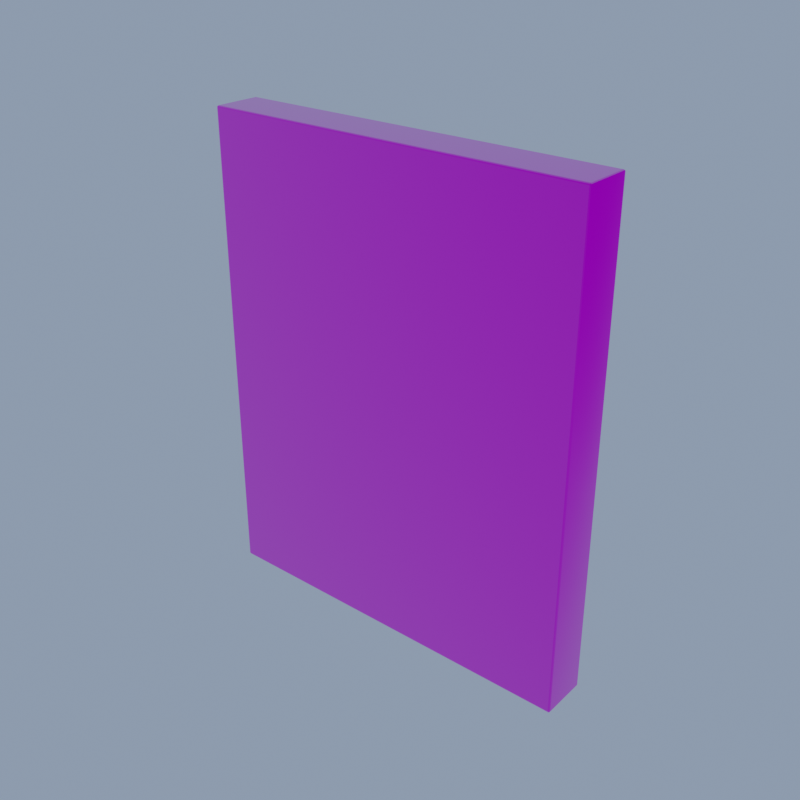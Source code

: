 # Source: BrickWallPanel.blend  (saved by Blender 4.0.36; exported with 4.5.12 LTS)
import bpy
from mathutils import Matrix  # noqa: F401  (used for matrix-valued properties, if any)

bpy.ops.wm.read_factory_settings(use_empty=True)
scene = bpy.context.scene
scene.name = 'Scene'

# ---- images (referenced by path relative to the original .blend; pixels are not part of the script)
import os
ASSET_DIR = os.environ.get("B2B_ASSET_DIR", "")  # directory of the original .blend (textures are referenced by path, not embedded)
HERE = os.path.dirname(os.path.abspath(__file__))  # packed textures are extracted next to this script under _unpacked/

def load_image(name, relpath, width, height, colorspace="sRGB"):
    """Load a texture the original file referenced (path relative to the .blend, or extracted next to this script)."""
    p = next((c for c in (os.path.join(HERE, relpath), os.path.join(ASSET_DIR, relpath)) if relpath and os.path.exists(c)), "")
    if p:
        img = bpy.data.images.load(p, check_existing=True)
        img.name = name
    else:  # same state as the original file: an image datablock whose file is absent (Cycles renders it pink)
        img = bpy.data.images.new(name, width, height)
        img.source = "FILE"
        img.filepath = "//" + (relpath or name)
    img.colorspace_settings.name = colorspace
    return img
img_t_brickwallpanel_bc = load_image('T_BrickWallPanel_BC', 'T_BrickWallPanel_BC.png', 1024, 1024, 'sRGB')
img_t_brickwallpanel_n = load_image('T_BrickWallPanel_N', 'T_BrickWallPanel_N.png', 1024, 1024, 'Non-Color')
img_t_brickwallpanel_orm = load_image('T_BrickWallPanel_ORM', 'T_BrickWallPanel_ORM.png', 1024, 1024, 'Non-Color')

# ---- materials (node trees are filled in below, after node groups)
mat_m_brickwallpanel = bpy.data.materials.new('M_BrickWallPanel')

# ---- node groups
ng_auto_smooth = bpy.data.node_groups.new('Auto Smooth', 'GeometryNodeTree')
_s = ng_auto_smooth.interface.new_socket(name='Geometry', in_out='OUTPUT', socket_type='NodeSocketGeometry')
_s = ng_auto_smooth.interface.new_socket(name='Geometry', in_out='INPUT', socket_type='NodeSocketGeometry')
_s = ng_auto_smooth.interface.new_socket(name='Angle', in_out='INPUT', socket_type='NodeSocketFloat')
_s.subtype = 'ANGLE'
_s.min_value = 0.0
_s.max_value = 3.142
ng_auto_smooth.is_modifier = True
_N = ng_auto_smooth.nodes; _L = ng_auto_smooth.links
n0 = _N.new('NodeGroupOutput'); n0.name = 'Group Output'; n0.location = (480, -100)
n1 = _N.new('NodeGroupInput'); n1.name = 'Group Input'; n1.location = (-420, -300)
n2 = _N.new('NodeGroupInput'); n2.name = 'Group Input.001'; n2.location = (-60, -100)
n3 = _N.new('GeometryNodeSetShadeSmooth'); n3.name = 'Set Shade Smooth'; n3.location = (120, -100)
n3.domain = 'EDGE'
n4 = _N.new('GeometryNodeSetShadeSmooth'); n4.name = 'Set Shade Smooth.001'; n4.location = (300, -100)
n5 = _N.new('GeometryNodeInputMeshEdgeAngle'); n5.name = 'Edge Angle'; n5.location = (-420, -220)
n6 = _N.new('GeometryNodeInputEdgeSmooth'); n6.name = 'Is Edge Smooth'; n6.location = (-60, -160)
n7 = _N.new('GeometryNodeInputShadeSmooth'); n7.name = 'Is Face Smooth'; n7.location = (-240, -340)
n8 = _N.new('FunctionNodeBooleanMath'); n8.name = 'Boolean Math'; n8.location = (-60, -220)
n9 = _N.new('FunctionNodeCompare'); n9.name = 'Compare'; n9.location = (-240, -180)
n9.operation = 'LESS_EQUAL'
_L.new(n5.outputs[0], n9.inputs[0])
_L.new(n4.outputs[0], n0.inputs[0])
_L.new(n1.outputs[1], n9.inputs[1])
_L.new(n9.outputs[0], n8.inputs[0])
_L.new(n7.outputs[0], n8.inputs[1])
_L.new(n2.outputs[0], n3.inputs[0])
_L.new(n6.outputs[0], n3.inputs[1])
_L.new(n3.outputs[0], n4.inputs[0])
_L.new(n8.outputs[0], n3.inputs[2])
n0.is_active_output = True

# ---- material node trees
mat_m_brickwallpanel.use_nodes = True; mat_m_brickwallpanel.node_tree.nodes.clear()
_N = mat_m_brickwallpanel.node_tree.nodes; _L = mat_m_brickwallpanel.node_tree.links
n0 = _N.new('ShaderNodeOutputMaterial'); n0.name = 'Material Output'; n0.location = (0, 0)
n1 = _N.new('ShaderNodeBsdfPrincipled'); n1.name = 'Principled BSDF'; n1.location = (0, 0)
n1.inputs[3].default_value = 1.45
n2 = _N.new('ShaderNodeTexCoord'); n2.name = 'Texture Coordinate'; n2.location = (0, 0)
n3 = _N.new('ShaderNodeTexImage'); n3.name = 'Image Texture'; n3.location = (0, 0)
n3.image = img_t_brickwallpanel_bc
n4 = _N.new('ShaderNodeTexImage'); n4.name = 'Image Texture.001'; n4.location = (0, 0)
n4.image = img_t_brickwallpanel_n
n5 = _N.new('ShaderNodeTexImage'); n5.name = 'Image Texture.002'; n5.location = (0, 0)
n5.image = img_t_brickwallpanel_orm
n6 = _N.new('ShaderNodeSeparateColor'); n6.name = 'Separate Color'; n6.location = (0, 0)
n7 = _N.new('ShaderNodeSeparateColor'); n7.name = 'Separate Color.001'; n7.location = (0, 0)
n8 = _N.new('ShaderNodeMath'); n8.name = 'Math'; n8.location = (0, 0)
n8.operation = 'SUBTRACT'
n8.inputs[0].default_value = 1.0
n9 = _N.new('ShaderNodeCombineColor'); n9.name = 'Combine Color'; n9.location = (0, 0)
n10 = _N.new('ShaderNodeNormalMap'); n10.name = 'Normal Map'; n10.location = (0, 0)
_L.new(n1.outputs[0], n0.inputs[0])
_L.new(n3.outputs[0], n1.inputs[0])
_L.new(n5.outputs[0], n6.inputs[0])
_L.new(n6.outputs[1], n1.inputs[2])
_L.new(n6.outputs[2], n1.inputs[1])
_L.new(n4.outputs[0], n7.inputs[0])
_L.new(n7.outputs[1], n8.inputs[1])
_L.new(n7.outputs[0], n9.inputs[0])
_L.new(n8.outputs[0], n9.inputs[1])
_L.new(n7.outputs[2], n9.inputs[2])
_L.new(n9.outputs[0], n10.inputs[1])
_L.new(n10.outputs[0], n1.inputs[5])
n0.is_active_output = True

# ---- world
world_previewworld = bpy.data.worlds.new('PreviewWorld'); scene.world = world_previewworld
world_previewworld.use_nodes = True; world_previewworld.node_tree.nodes.clear()
_N = world_previewworld.node_tree.nodes; _L = world_previewworld.node_tree.links
n0 = _N.new('ShaderNodeBackground'); n0.name = 'Background'; n0.location = (10, 300)
n0.inputs[0].default_value = (0.45, 0.55, 0.7, 1.0)
n0.inputs[1].default_value = 0.6
n1 = _N.new('ShaderNodeOutputWorld'); n1.name = 'World Output'; n1.location = (300, 300)
_L.new(n0.outputs[0], n1.inputs[0])
n1.is_active_output = True
world_previewworld.use_sun_shadow = False
world_previewworld.sun_shadow_jitter_overblur = 0.0

# ---- meshes
me_cube = bpy.data.meshes.new('Cube')
me_cube.from_pydata([(-1.19, -0.14, 0.0), (-1.19, -0.15, 0.01), (-1.2, -0.14, 0.01), (-1.19, -0.1471, 0.002929), (-1.196, -0.1458, 0.004226), (-1.197, -0.1471, 0.01), (-1.197, -0.14, 0.002929), (-1.19, -0.15, 2.99), (-1.19, -0.14, 3.0), (-1.2, -0.14, 2.99), (-1.19, -0.1471, 2.997), (-1.196, -0.1458, 2.996), (-1.197, -0.14, 2.997), (-1.197, -0.1471, 2.99), (-1.19, 0.14, 0.0), (-1.2, 0.14, 0.01), (-1.19, 0.15, 0.01), (-1.197, 0.14, 0.002929), (-1.196, 0.1458, 0.004226), (-1.197, 0.1471, 0.01), (-1.19, 0.1471, 0.002929), (-1.19, 0.14, 3.0), (-1.19, 0.15, 2.99), (-1.2, 0.14, 2.99), (-1.19, 0.1471, 2.997), (-1.196, 0.1458, 2.996), (-1.197, 0.1471, 2.99), (-1.197, 0.14, 2.997), (1.19, -0.14, 0.0), (1.2, -0.14, 0.01), (1.19, -0.15, 0.01), (1.197, -0.14, 0.002929), (1.196, -0.1458, 0.004226), (1.197, -0.1471, 0.01), (1.19, -0.1471, 0.002929), (1.19, -0.14, 3.0), (1.19, -0.15, 2.99), (1.2, -0.14, 2.99), (1.19, -0.1471, 2.997), (1.196, -0.1458, 2.996), (1.197, -0.1471, 2.99), (1.197, -0.14, 2.997), (1.19, 0.14, 0.0), (1.19, 0.15, 0.01), (1.2, 0.14, 0.01), (1.19, 0.1471, 0.002929), (1.196, 0.1458, 0.004226), (1.197, 0.1471, 0.01), (1.197, 0.14, 0.002929), (1.19, 0.14, 3.0), (1.2, 0.14, 2.99), (1.19, 0.15, 2.99), (1.197, 0.14, 2.997), (1.196, 0.1458, 2.996), (1.197, 0.1471, 2.99), (1.19, 0.1471, 2.997)], [], [(30, 36, 7, 1), (44, 50, 37, 29), (49, 21, 8, 35), (2, 9, 23, 15), (16, 22, 51, 43), (0, 3, 4, 6), (1, 5, 4, 3), (2, 6, 4, 5), (7, 10, 11, 13), (8, 12, 11, 10), (9, 13, 11, 12), (14, 17, 18, 20), (15, 19, 18, 17), (16, 20, 18, 19), (21, 24, 25, 27), (22, 26, 25, 24), (23, 27, 25, 26), (28, 31, 32, 34), (29, 33, 32, 31), (30, 34, 32, 33), (35, 38, 39, 41), (36, 40, 39, 38), (37, 41, 39, 40), (42, 45, 46, 48), (43, 47, 46, 45), (44, 48, 46, 47), (49, 52, 53, 55), (50, 54, 53, 52), (51, 55, 53, 54), (14, 0, 6, 17), (17, 6, 2, 15), (1, 7, 13, 5), (5, 13, 9, 2), (8, 21, 27, 12), (12, 27, 23, 9), (22, 16, 19, 26), (26, 19, 15, 23), (42, 14, 20, 45), (45, 20, 16, 43), (21, 49, 55, 24), (24, 55, 51, 22), (50, 44, 47, 54), (54, 47, 43, 51), (28, 42, 48, 31), (31, 48, 44, 29), (49, 35, 41, 52), (52, 41, 37, 50), (36, 30, 33, 40), (40, 33, 29, 37), (0, 28, 34, 3), (3, 34, 30, 1), (35, 8, 10, 38), (38, 10, 7, 36), (14, 42, 28, 0)])
me_cube.polygons.foreach_set('use_smooth', [True] * 54)
_uv = me_cube.uv_layers.new(name='UVMap')
_uv.uv.foreach_set('vector', [0.001966, 0.5533, 0.001966, 0.001966, 0.4423, 0.001966, 0.4423, 0.5533, 0.8905, 0.5439, 0.8905, 0.001845, 0.9423, 0.001845, 0.9423, 0.5439, 0.9423, 0.5479, 0.9423, 0.9882, 0.8905, 0.9882, 0.8905, 0.5479, 0.9462, 0.5439, 0.9462, 0.001845, 0.998, 0.001845, 0.998, 0.5439, 0.4462, 0.5533, 0.4462, 0.001966, 0.8866, 0.001966, 0.8866, 0.5533, 0.001966, 0.5572, 0.0006582, 0.5572, 0.0008983, 0.5562, 0.001966, 0.5559, 0.4423, 0.5533, 0.4436, 0.5533, 0.4434, 0.5544, 0.4423, 0.5546, 0.9462, 0.5439, 0.9462, 0.5453, 0.9452, 0.5451, 0.9449, 0.544, 0.4423, 0.001966, 0.4423, 0.0006582, 0.4434, 0.0008983, 0.4436, 0.001966, 0.8905, 0.9882, 0.8905, 0.9895, 0.8894, 0.9893, 0.8892, 0.9882, 0.9462, 0.001845, 0.9449, 0.001944, 0.9452, 0.0009381, 0.9462, 0.0006582, 0.05377, 0.5572, 0.05377, 0.5559, 0.05484, 0.5562, 0.05508, 0.5572, 0.998, 0.5439, 0.9993, 0.544, 0.9991, 0.5451, 0.998, 0.5453, 0.4462, 0.5533, 0.4462, 0.5546, 0.4452, 0.5544, 0.4449, 0.5533, 0.9423, 0.9882, 0.9436, 0.9882, 0.9434, 0.9893, 0.9423, 0.9895, 0.4462, 0.001966, 0.4449, 0.001966, 0.4452, 0.0008983, 0.4462, 0.0006582, 0.998, 0.001845, 0.998, 0.0006582, 0.9991, 0.0009381, 0.9993, 0.001944, 0.001966, 0.9976, 0.001966, 0.9989, 0.0008983, 0.9986, 0.0006582, 0.9976, 0.9423, 0.5439, 0.9436, 0.544, 0.9434, 0.5451, 0.9423, 0.5453, 0.001966, 0.5533, 0.001966, 0.5546, 0.0008983, 0.5544, 0.0006582, 0.5533, 0.8905, 0.5479, 0.8892, 0.5479, 0.8894, 0.5468, 0.8905, 0.5466, 0.001966, 0.001966, 0.0006582, 0.001966, 0.0008983, 0.0008983, 0.001966, 0.0006582, 0.9423, 0.001845, 0.9423, 0.0006582, 0.9434, 0.0009381, 0.9436, 0.001944, 0.05377, 0.9976, 0.05508, 0.9976, 0.05484, 0.9986, 0.05377, 0.9989, 0.8866, 0.5533, 0.8879, 0.5533, 0.8876, 0.5544, 0.8866, 0.5546, 0.8905, 0.5439, 0.8905, 0.5453, 0.8894, 0.5451, 0.8892, 0.544, 0.9423, 0.5479, 0.9423, 0.5466, 0.9434, 0.5468, 0.9436, 0.5479, 0.8905, 0.001845, 0.8892, 0.001944, 0.8894, 0.0009381, 0.8905, 0.0006582, 0.8866, 0.001966, 0.8866, 0.0006582, 0.8876, 0.0008983, 0.8879, 0.001966, 0.05377, 0.5572, 0.001966, 0.5572, 0.001966, 0.5559, 0.05377, 0.5559, 0.998, 0.5453, 0.9462, 0.5453, 0.9462, 0.5439, 0.998, 0.5439, 0.4423, 0.5533, 0.4423, 0.001966, 0.4436, 0.001966, 0.4436, 0.5533, 0.9449, 0.544, 0.9449, 0.001944, 0.9462, 0.001845, 0.9462, 0.5439, 0.8905, 0.9882, 0.9423, 0.9882, 0.9423, 0.9895, 0.8905, 0.9895, 0.9462, 0.0006582, 0.998, 0.0006582, 0.998, 0.001845, 0.9462, 0.001845, 0.4462, 0.001966, 0.4462, 0.5533, 0.4449, 0.5533, 0.4449, 0.001966, 0.9993, 0.001944, 0.9993, 0.544, 0.998, 0.5439, 0.998, 0.001845, 0.05377, 0.9976, 0.05377, 0.5572, 0.05508, 0.5572, 0.05508, 0.9976, 0.8866, 0.5546, 0.4462, 0.5546, 0.4462, 0.5533, 0.8866, 0.5533, 0.9423, 0.9882, 0.9423, 0.5479, 0.9436, 0.5479, 0.9436, 0.9882, 0.4462, 0.0006582, 0.8866, 0.0006582, 0.8866, 0.001966, 0.4462, 0.001966, 0.8905, 0.001845, 0.8905, 0.5439, 0.8892, 0.544, 0.8892, 0.001944, 0.8879, 0.001966, 0.8879, 0.5533, 0.8866, 0.5533, 0.8866, 0.001966, 0.001966, 0.9976, 0.05377, 0.9976, 0.05377, 0.9989, 0.001966, 0.9989, 0.9423, 0.5453, 0.8905, 0.5453, 0.8905, 0.5439, 0.9423, 0.5439, 0.9423, 0.5479, 0.8905, 0.5479, 0.8905, 0.5466, 0.9423, 0.5466, 0.8905, 0.0006582, 0.9423, 0.0006582, 0.9423, 0.001845, 0.8905, 0.001845, 0.001966, 0.001966, 0.001966, 0.5533, 0.0006582, 0.5533, 0.0006582, 0.001966, 0.9436, 0.001944, 0.9436, 0.544, 0.9423, 0.5439, 0.9423, 0.001845, 0.001966, 0.5572, 0.001966, 0.9976, 0.0006582, 0.9976, 0.0006582, 0.5572, 0.4423, 0.5546, 0.001966, 0.5546, 0.001966, 0.5533, 0.4423, 0.5533, 0.8905, 0.5479, 0.8905, 0.9882, 0.8892, 0.9882, 0.8892, 0.5479, 0.001966, 0.0006582, 0.4423, 0.0006582, 0.4423, 0.001966, 0.001966, 0.001966, 0.05377, 0.5572, 0.05377, 0.9976, 0.001966, 0.9976, 0.001966, 0.5572])
me_cube.materials.append(mat_m_brickwallpanel)
me_cube.update()
me_cube_001 = bpy.data.meshes.new('Cube.001')
me_cube_001.from_pydata([(-1.19, -0.14, 0.0), (-1.19, -0.1487, 0.004295), (-1.197, -0.1446, 0.003717), (-1.198, -0.146, 0.009334), (-1.191, -0.146, 2.998), (-1.196, -0.1474, 2.994), (-1.199, -0.1399, 2.996), (-1.2, 0.14, 0.01), (-1.196, 0.1446, 0.003373), (-1.196, 0.1483, 0.009334), (-1.191, 0.146, 0.001726), (-1.19, 0.14, 3.0), (-1.198, 0.1419, 2.995), (-1.19, 0.1487, 2.996), (-1.196, 0.1466, 2.995), (1.198, -0.1438, 0.004268), (1.196, -0.1483, 0.009334), (1.191, -0.146, 0.001726), (1.19, -0.14, 3.0), (1.198, -0.1419, 2.995), (1.19, -0.1487, 2.996), (1.196, -0.1466, 2.995), (1.19, 0.14, 0.0), (1.19, 0.1487, 0.004295), (1.197, 0.1446, 0.003717), (1.198, 0.146, 0.009334), (1.199, 0.1399, 2.996), (1.196, 0.1474, 2.994), (1.191, 0.146, 2.998)], [], [(20, 1, 16), (26, 15, 25), (11, 18, 28), (6, 7, 3), (13, 23, 9), (11, 14, 12), (18, 21, 19), (0, 8, 10), (2, 7, 8), (5, 3, 1), (11, 6, 4), (9, 14, 13), (9, 12, 14), (10, 23, 22), (28, 13, 11), (25, 27, 26), (22, 15, 17), (18, 26, 28), (16, 21, 20), (16, 19, 21), (17, 1, 0), (4, 20, 18), (22, 0, 10), (20, 5, 1), (26, 19, 15), (11, 4, 18), (6, 12, 7), (13, 27, 23), (0, 1, 2), (1, 3, 2), (4, 6, 5), (7, 9, 8), (9, 10, 8), (11, 13, 14), (16, 17, 15), (18, 20, 21), (22, 23, 24), (23, 25, 24), (28, 26, 27), (0, 2, 8), (2, 3, 7), (5, 6, 3), (11, 12, 6), (9, 7, 12), (10, 9, 23), (28, 27, 13), (25, 23, 27), (22, 24, 15), (24, 25, 15), (18, 19, 26), (16, 15, 19), (17, 16, 1), (4, 5, 20), (22, 17, 0)])
me_cube_001.polygons.foreach_set('use_smooth', [True] * 54)
_uv = me_cube_001.uv_layers.new(name='UVMap')
_uv.uv.foreach_set('vector', [0.001966, 0.0009806, 0.4423, 0.5543, 0.0009127, 0.5533, 0.8905, 0.0009507, 0.943, 0.5449, 0.8894, 0.544, 0.9423, 0.9882, 0.8905, 0.5479, 0.9434, 0.5479, 0.9462, 0.0009507, 0.998, 0.5439, 0.9452, 0.544, 0.4462, 0.0009806, 0.8866, 0.5543, 0.4452, 0.5533, 0.9423, 0.9882, 0.9434, 0.9893, 0.9423, 0.9895, 0.8905, 0.5479, 0.8894, 0.5468, 0.8905, 0.5466, 0.001966, 0.5572, 0.05459, 0.5561, 0.05482, 0.5572, 0.9454, 0.5451, 0.998, 0.5439, 0.9989, 0.5451, 0.4433, 0.001262, 0.4436, 0.5533, 0.4423, 0.5543, 0.9423, 0.9882, 0.8905, 0.9895, 0.8894, 0.9882, 0.4452, 0.5533, 0.4451, 0.001146, 0.4462, 0.0009806, 0.9993, 0.544, 0.998, 0.0009688, 0.9992, 0.001171, 0.05482, 0.5572, 0.05508, 0.9976, 0.05377, 0.9976, 0.9434, 0.5479, 0.9436, 0.9882, 0.9423, 0.9882, 0.8894, 0.544, 0.889, 0.001284, 0.8905, 0.0009507, 0.05377, 0.9976, 0.001145, 0.9987, 0.0009127, 0.9976, 0.8905, 0.5479, 0.9423, 0.5466, 0.9434, 0.5479, 0.0009127, 0.5533, 0.0008427, 0.001146, 0.001966, 0.0009806, 0.9436, 0.544, 0.9423, 0.0009688, 0.9434, 0.001171, 0.0009127, 0.9976, 0.0006582, 0.5572, 0.001966, 0.5572, 0.8894, 0.9882, 0.8892, 0.5479, 0.8905, 0.5479, 0.05377, 0.9976, 0.001966, 0.5572, 0.05482, 0.5572, 0.001966, 0.0009806, 0.4433, 0.001262, 0.4423, 0.5543, 0.8905, 0.0009507, 0.9423, 0.0009688, 0.943, 0.5449, 0.9423, 0.9882, 0.8894, 0.9882, 0.8905, 0.5479, 0.9462, 0.0009507, 0.998, 0.0009688, 0.998, 0.5439, 0.4462, 0.0009806, 0.889, 0.001284, 0.8866, 0.5543, 0.001966, 0.5572, 0.0006582, 0.5572, 0.001145, 0.5561, 0.4423, 0.5543, 0.4436, 0.5533, 0.4434, 0.5544, 0.8894, 0.9882, 0.8905, 0.9895, 0.8894, 0.9893, 0.998, 0.5439, 0.9993, 0.544, 0.9989, 0.5451, 0.4452, 0.5533, 0.4462, 0.5546, 0.4452, 0.5544, 0.9423, 0.9882, 0.9436, 0.9882, 0.9434, 0.9893, 0.0009127, 0.5533, 0.001966, 0.5546, 0.0008983, 0.5544, 0.8905, 0.5479, 0.8892, 0.5479, 0.8894, 0.5468, 0.05377, 0.9976, 0.05508, 0.9976, 0.05459, 0.9987, 0.8866, 0.5543, 0.8879, 0.5533, 0.8876, 0.5544, 0.9434, 0.5479, 0.9423, 0.5466, 0.9434, 0.5468, 0.001966, 0.5572, 0.001145, 0.5561, 0.05459, 0.5561, 0.9454, 0.5451, 0.9452, 0.544, 0.998, 0.5439, 0.9451, 0.001171, 0.9462, 0.0009507, 0.9452, 0.544, 0.9423, 0.9882, 0.9423, 0.9895, 0.8905, 0.9895, 0.9993, 0.544, 0.998, 0.5439, 0.998, 0.0009688, 0.4462, 0.5546, 0.4452, 0.5533, 0.8866, 0.5543, 0.8866, 0.0006582, 0.889, 0.001284, 0.4462, 0.0009806, 0.8879, 0.5533, 0.8866, 0.5543, 0.889, 0.001284, 0.05377, 0.9976, 0.05459, 0.9987, 0.001145, 0.9987, 0.8897, 0.5451, 0.8894, 0.544, 0.943, 0.5449, 0.8905, 0.5479, 0.8905, 0.5466, 0.9423, 0.5466, 0.9436, 0.544, 0.943, 0.5449, 0.9423, 0.0009688, 0.001966, 0.5546, 0.0009127, 0.5533, 0.4423, 0.5543, 0.4423, 0.0006582, 0.4433, 0.001262, 0.001966, 0.0009806, 0.05377, 0.9976, 0.0009127, 0.9976, 0.001966, 0.5572])
me_cube_001.materials.append(mat_m_brickwallpanel)
me_cube_001.update()
me_cube_002 = bpy.data.meshes.new('Cube.002')
me_cube_002.from_pydata([(-1.2, -0.15, -1.5), (-1.2, -0.15, 1.5), (-1.2, 0.15, -1.5), (-1.2, 0.15, 1.5), (1.2, -0.15, -1.5), (1.2, -0.15, 1.5), (1.2, 0.15, -1.5), (1.2, 0.15, 1.5)], [], [(0, 1, 3, 2), (2, 3, 7, 6), (6, 7, 5, 4), (4, 5, 1, 0), (2, 6, 4, 0), (7, 3, 1, 5)])
_uv = me_cube_002.uv_layers.new(name='UVMap')
_uv.uv.foreach_set('vector', [0.375, 0.0, 0.625, 0.0, 0.625, 0.25, 0.375, 0.25, 0.375, 0.25, 0.625, 0.25, 0.625, 0.5, 0.375, 0.5, 0.375, 0.5, 0.625, 0.5, 0.625, 0.75, 0.375, 0.75, 0.375, 0.75, 0.625, 0.75, 0.625, 1.0, 0.375, 1.0, 0.125, 0.5, 0.375, 0.5, 0.375, 0.75, 0.125, 0.75, 0.625, 0.5, 0.875, 0.5, 0.875, 0.75, 0.625, 0.75])
me_cube_002.update()

# ---- objects
ob_sm_brickwallpanel = bpy.data.objects.new('SM_BrickWallPanel', me_cube)
ob_sm_brickwallpanel_lod1 = bpy.data.objects.new('SM_BrickWallPanel_LOD1', me_cube_001)
ob_ucx_sm_brickwallpanel_00 = bpy.data.objects.new('UCX_SM_BrickWallPanel_00', me_cube_002)

# ---- transforms, parenting, visibility, modifiers, constraints
ob_sm_brickwallpanel.location = (0.0, 0.0, 0.0)
_m = ob_sm_brickwallpanel.modifiers.new('Auto Smooth', 'NODES')
_m.node_group = ng_auto_smooth
_gi = [s.identifier for s in ng_auto_smooth.interface.items_tree if s.item_type == 'SOCKET' and s.in_out == 'INPUT']
_m[_gi[1]] = 0.6109  # 'Angle'
ob_sm_brickwallpanel_lod1.location = (0.0, 0.0, 0.0)
ob_sm_brickwallpanel_lod1.hide_render = True
_m = ob_sm_brickwallpanel_lod1.modifiers.new('Auto Smooth', 'NODES')
_m.node_group = ng_auto_smooth
_gi = [s.identifier for s in ng_auto_smooth.interface.items_tree if s.item_type == 'SOCKET' and s.in_out == 'INPUT']
_m[_gi[1]] = 0.6109  # 'Angle'
ob_ucx_sm_brickwallpanel_00.location = (0.0, 0.0, 1.5)
ob_ucx_sm_brickwallpanel_00.hide_render = True
ob_ucx_sm_brickwallpanel_00.display_type = 'WIRE'

# ---- collection membership
scene.collection.objects.link(ob_sm_brickwallpanel)
scene.collection.objects.link(ob_sm_brickwallpanel_lod1)
scene.collection.objects.link(ob_ucx_sm_brickwallpanel_00)

# ---- scene / render settings (as saved in the file)
scene.frame_start = 1; scene.frame_end = 250; scene.frame_set(1)
scene.render.engine = 'CYCLES'
scene.render.resolution_x = 768
scene.render.resolution_y = 768
scene.cycles.use_denoising = False
scene.cycles.samples = 16
scene.cycles.sampling_pattern = 'TABULATED_SOBOL'
scene.view_settings.view_transform = 'Standard'
bpy.context.view_layer.update()

# ---- added for rendering (the .blend has no active camera): camera
cam_auto = bpy.data.cameras.new('AutoCamera')
cam_auto.lens = 50.0
cam_auto.sensor_width = 36.0
cam_auto.clip_end = 1000.0
ob_auto_camera = bpy.data.objects.new('AutoCamera', cam_auto)
scene.collection.objects.link(ob_auto_camera)
ob_auto_camera.location = (3.56542, -4.2785, 4.35233)
ob_auto_camera.rotation_euler = (1.09748, -7.21219e-08, 0.694738)
scene.camera = ob_auto_camera
bpy.context.view_layer.update()
